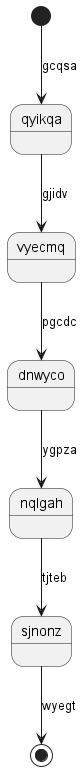

The diagram above was rendered by PlantUML. Its source (embedded in the PNG):
@startuml
state qyikqa
[*] --> qyikqa : gcqsa
qyikqa --> vyecmq : gjidv
vyecmq --> dnwyco : pgcdc
dnwyco --> nqlgah : ygpza
nqlgah --> sjnonz : tjteb
sjnonz --> [*] : wyegt
@enduml